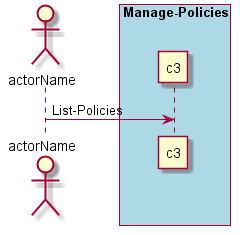

The diagram above was rendered by PlantUML. Its source (embedded in the PNG):
@startuml
Actor "actorName" as A

box "Manage-Policies" #lightblue
participant "c3" as S
A -> S : List-Policies
end box

@enduml